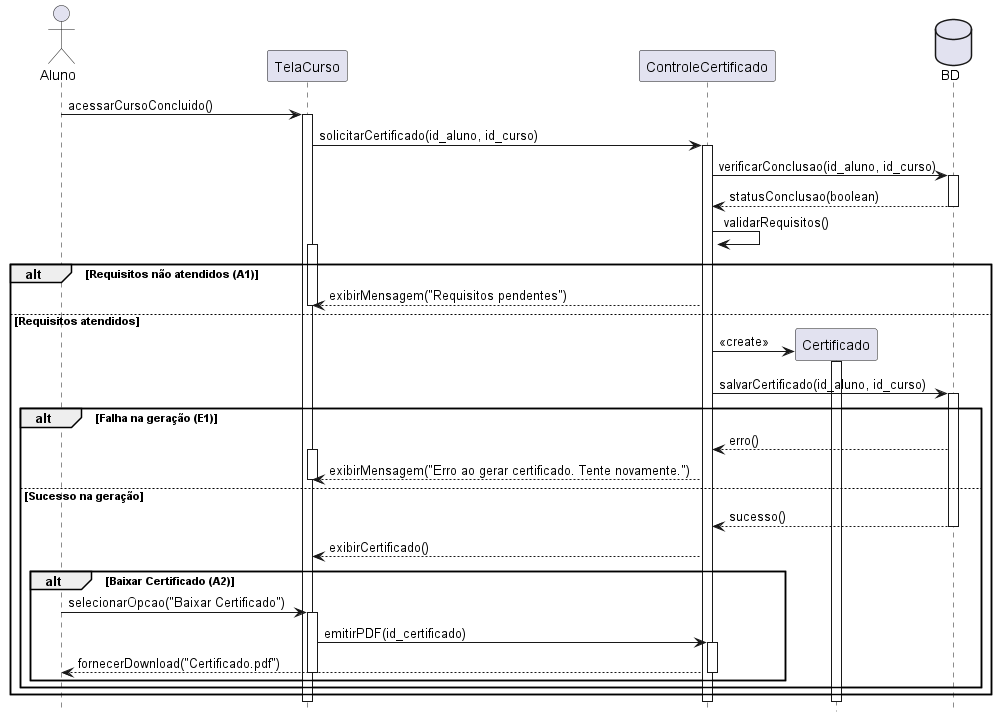

The diagram above was rendered by PlantUML. Its source (embedded in the PNG):
@startuml "Solicitar Certificado de Conclusão de Curso - Atualizado"
hide footbox

actor Aluno as aluno_ator
participant TelaCurso as tela_curso
participant ControleCertificado as controle_certificado
participant Certificado as certificado
database BD as bd

aluno_ator -> tela_curso: acessarCursoConcluido()
activate tela_curso

tela_curso -> controle_certificado: solicitarCertificado(id_aluno, id_curso)
activate controle_certificado

controle_certificado -> bd: verificarConclusao(id_aluno, id_curso)
activate bd
bd --> controle_certificado: statusConclusao(boolean)
deactivate bd

controle_certificado -> controle_certificado: validarRequisitos()

alt Requisitos não atendidos (A1)

    activate tela_curso
    controle_certificado --> tela_curso: exibirMensagem("Requisitos pendentes")
    deactivate tela_curso

    
else Requisitos atendidos
    controle_certificado -> certificado **: <<create>>
    activate certificado

    controle_certificado -> bd: salvarCertificado(id_aluno, id_curso)
    activate bd

    alt Falha na geração (E1)
        bd --> controle_certificado: erro()
        
        activate tela_curso
        controle_certificado --> tela_curso: exibirMensagem("Erro ao gerar certificado. Tente novamente.")
        deactivate tela_curso
        
    else Sucesso na geração
        bd --> controle_certificado: sucesso()
        deactivate bd
        controle_certificado --> tela_curso: exibirCertificado()

        alt Baixar Certificado (A2)
            aluno_ator -> tela_curso: selecionarOpcao("Baixar Certificado")
            activate tela_curso

            tela_curso -> controle_certificado: emitirPDF(id_certificado)
            activate controle_certificado

            controle_certificado --> aluno_ator: fornecerDownload("Certificado.pdf")
            deactivate controle_certificado

            deactivate tela_curso
        end
    end
end

deactivate controle_certificado
deactivate certificado
deactivate tela_curso

@enduml